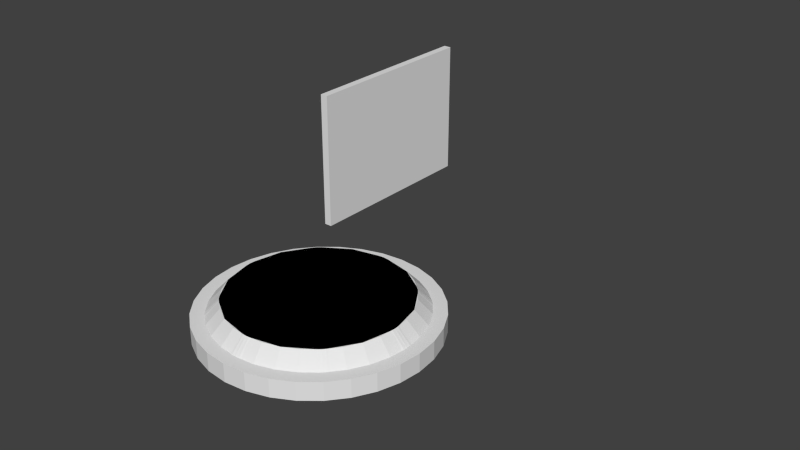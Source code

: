 # Source: liftplate3.blend  (saved by Blender 2.66.0; exported with 4.5.12 LTS)
import bpy
from mathutils import Matrix  # noqa: F401  (used for matrix-valued properties, if any)

bpy.ops.wm.read_factory_settings(use_empty=True)
scene = bpy.context.scene
scene.name = 'Scene'

# ---- collections
col_collection_1 = bpy.data.collections.new('Collection 1'); scene.collection.children.link(col_collection_1)

# ---- materials (node trees are filled in below, after node groups)
mat_ref = bpy.data.materials.new('Ref')
mat_ref.alpha_threshold = 0.0
mat_ref.use_transparent_shadow = False
mat_ref.preview_render_type = 'CUBE'
mat_ref.roughness = 0.5
mat_ref.line_color = (0.0, 0.0, 0.0, 1.0)

# ---- material node trees

# ---- world
world_world = bpy.data.worlds.new('World'); scene.world = world_world
world_world.color = (0.05088, 0.05088, 0.05088)
world_world.use_sun_shadow = False
world_world.sun_shadow_jitter_overblur = 0.0
world_world.cycles.sampling_method = 'MANUAL'
world_world.cycles.sample_map_resolution = 256

# ---- meshes
me_cylinder_002 = bpy.data.meshes.new('Cylinder.002')
me_cylinder_002.from_pydata([(0.0, 1.0, 0.0), (2.375e-08, 0.8, 2.5), (0.1951, 0.9808, 0.0), (0.1561, 0.7846, 2.5), (0.3827, 0.9239, 0.0), (0.3061, 0.7391, 2.5), (0.5556, 0.8315, 0.0), (0.4445, 0.6652, 2.5), (0.7071, 0.7071, 0.0), (0.5657, 0.5657, 2.5), (0.8315, 0.5556, 0.0), (0.6652, 0.4445, 2.5), (0.9239, 0.3827, 0.0), (0.7391, 0.3061, 2.5), (0.9808, 0.1951, 0.0), (0.7846, 0.1561, 2.5), (1.0, 7.55e-08, 0.0), (0.8, 1.174e-07, 2.5), (0.9808, -0.1951, 0.0), (0.7846, -0.1561, 2.5), (0.9239, -0.3827, 0.0), (0.7391, -0.3061, 2.5), (0.8315, -0.5556, 0.0), (0.6652, -0.4445, 2.5), (0.7071, -0.7071, 0.0), (0.5657, -0.5657, 2.5), (0.5556, -0.8315, 0.0), (0.4445, -0.6652, 2.5), (0.3827, -0.9239, 0.0), (0.3061, -0.7391, 2.5), (0.1951, -0.9808, 0.0), (0.1561, -0.7846, 2.5), (-3.258e-07, -1.0, 0.0), (-2.369e-07, -0.8, 2.5), (-0.1951, -0.9808, 0.0), (-0.1561, -0.7846, 2.5), (-0.3827, -0.9239, 0.0), (-0.3061, -0.7391, 2.5), (-0.5556, -0.8315, 0.0), (-0.4445, -0.6652, 2.5), (-0.7071, -0.7071, 0.0), (-0.5657, -0.5657, 2.5), (-0.8315, -0.5556, 0.0), (-0.6652, -0.4445, 2.5), (-0.9239, -0.3827, 0.0), (-0.7391, -0.3061, 2.5), (-0.9808, -0.1951, 0.0), (-0.7846, -0.1561, 2.5), (-1.0, 9.656e-07, 0.0), (-0.8, 8.295e-07, 2.5), (-0.9808, 0.1951, 0.0), (-0.7846, 0.1561, 2.5), (-0.9239, 0.3827, 0.0), (-0.7391, 0.3061, 2.5), (-0.8315, 0.5556, 0.0), (-0.6652, 0.4445, 2.5), (-0.7071, 0.7071, 0.0), (-0.5657, 0.5657, 2.5), (-0.5556, 0.8315, 0.0), (-0.4445, 0.6652, 2.5), (-0.3827, 0.9239, 0.0), (-0.3061, 0.7391, 2.5), (-0.1951, 0.9808, 0.0), (-0.1561, 0.7846, 2.5)], [], [(0, 1, 3, 2), (2, 3, 5, 4), (4, 5, 7, 6), (6, 7, 9, 8), (8, 9, 11, 10), (10, 11, 13, 12), (12, 13, 15, 14), (14, 15, 17, 16), (16, 17, 19, 18), (18, 19, 21, 20), (20, 21, 23, 22), (22, 23, 25, 24), (24, 25, 27, 26), (26, 27, 29, 28), (28, 29, 31, 30), (30, 31, 33, 32), (32, 33, 35, 34), (34, 35, 37, 36), (36, 37, 39, 38), (38, 39, 41, 40), (40, 41, 43, 42), (42, 43, 45, 44), (44, 45, 47, 46), (46, 47, 49, 48), (48, 49, 51, 50), (50, 51, 53, 52), (52, 53, 55, 54), (54, 55, 57, 56), (56, 57, 59, 58), (58, 59, 61, 60), (3, 1, 63, 61, 59, 57, 55, 53, 51, 49, 47, 45, 43, 41, 39, 37, 35, 33, 31, 29, 27, 25, 23, 21, 19, 17, 15, 13, 11, 9, 7, 5), (62, 63, 1, 0), (60, 61, 63, 62), (0, 2, 4, 6, 8, 10, 12, 14, 16, 18, 20, 22, 24, 26, 28, 30, 32, 34, 36, 38, 40, 42, 44, 46, 48, 50, 52, 54, 56, 58, 60, 62)])
me_cylinder_002.use_remesh_preserve_volume = False
me_cylinder_002.use_remesh_preserve_attributes = False
me_cylinder_002.use_mirror_vertex_groups = False
me_cylinder_002.update()
me_cylinder_001 = bpy.data.meshes.new('Cylinder.001')
me_cylinder_001.from_pydata([(0.0, 24.0, 0.0), (5.662e-07, 19.2, 5.0), (0.9422, 23.98, 0.0), (0.7538, 19.19, 5.0), (9.184, 22.17, 0.0), (7.348, 17.74, 5.0), (16.29, 17.62, 0.0), (13.03, 14.1, 5.0), (16.97, 16.97, 0.0), (13.58, 13.58, 5.0), (17.62, 16.29, 0.0), (14.1, 13.03, 5.0), (22.17, 9.184, 0.0), (17.74, 7.348, 5.0), (23.98, 0.9422, 0.0), (19.19, 0.7538, 5.0), (24.0, 1.812e-06, 0.0), (19.2, 3.047e-06, 5.0), (23.98, -0.9422, 0.0), (19.19, -0.7538, 5.0), (22.17, -9.184, 0.0), (17.74, -7.348, 5.0), (17.62, -16.29, 0.0), (14.1, -13.03, 5.0), (16.97, -16.97, 0.0), (13.58, -13.58, 5.0), (16.29, -17.62, 0.0), (13.03, -14.1, 5.0), (9.184, -22.17, 0.0), (7.348, -17.74, 5.0), (0.9422, -23.98, 0.0), (0.7538, -19.19, 5.0), (-7.82e-06, -24.0, 0.0), (-5.69e-06, -19.2, 5.0), (-0.9422, -23.98, 0.0), (-0.7538, -19.19, 5.0), (-9.184, -22.17, 0.0), (-7.348, -17.74, 5.0), (-16.29, -17.62, 0.0), (-13.03, -14.1, 5.0), (-16.97, -16.97, 0.0), (-13.58, -13.58, 5.0), (-17.62, -16.29, 0.0), (-14.1, -13.03, 5.0), (-22.17, -9.184, 0.0), (-17.74, -7.348, 5.0), (-23.98, -0.9422, 0.0), (-19.19, -0.7538, 5.0), (-24.0, 2.317e-05, 0.0), (-19.2, 2.014e-05, 5.0), (-23.98, 0.9423, 0.0), (-19.19, 0.7538, 5.0), (-22.17, 9.184, 0.0), (-17.74, 7.348, 5.0), (-17.62, 16.29, 0.0), (-14.1, 13.03, 5.0), (-16.97, 16.97, 0.0), (-13.58, 13.58, 5.0), (-16.29, 17.62, 0.0), (-13.03, 14.1, 5.0), (-9.184, 22.17, 0.0), (-7.347, 17.74, 5.0), (-0.9422, 23.98, 0.0), (-0.7538, 19.19, 5.0), (4.592e-07, 20.12, 4.0), (0.7901, 20.11, 4.0), (7.701, 18.59, 4.0), (13.66, 14.78, 4.0), (14.23, 14.23, 4.0), (14.78, 13.66, 4.0), (18.59, 7.701, 4.0), (20.11, 0.7901, 4.0), (20.12, 2.811e-06, 4.0), (20.11, -0.7901, 4.0), (18.59, -7.701, 4.0), (14.78, -13.66, 4.0), (14.23, -14.23, 4.0), (13.66, -14.78, 4.0), (7.701, -18.59, 4.0), (0.7901, -20.11, 4.0), (-6.138e-06, -20.12, 4.0), (-0.7901, -20.11, 4.0), (-7.701, -18.59, 4.0), (-13.66, -14.78, 4.0), (-14.23, -14.23, 4.0), (-14.78, -13.66, 4.0), (-18.59, -7.701, 4.0), (-20.11, -0.79, 4.0), (-20.12, 2.072e-05, 4.0), (-20.11, 0.7901, 4.0), (-18.59, 7.701, 4.0), (-14.78, 13.66, 4.0), (-14.23, 14.23, 4.0), (-13.66, 14.78, 4.0), (-7.701, 18.59, 4.0), (-0.79, 20.11, 4.0), (0.9047, 23.03, 1.0), (8.818, 21.29, 1.0), (15.64, 16.92, 1.0), (16.29, 16.29, 1.0), (16.92, 15.64, 1.0), (21.29, 8.818, 1.0), (23.03, 0.9047, 1.0), (23.04, 2.063e-06, 1.0), (23.03, -0.9047, 1.0), (21.29, -8.818, 1.0), (16.92, -15.64, 1.0), (16.29, -16.29, 1.0), (15.64, -16.92, 1.0), (8.818, -21.29, 1.0), (0.9047, -23.03, 1.0), (-7.418e-06, -23.04, 1.0), (-0.9047, -23.03, 1.0), (-8.818, -21.29, 1.0), (-15.64, -16.92, 1.0), (-16.29, -16.29, 1.0), (-16.92, -15.64, 1.0), (-21.29, -8.818, 1.0), (-23.03, -0.9046, 1.0), (-23.04, 2.257e-05, 1.0), (-23.03, 0.9047, 1.0), (-21.29, 8.818, 1.0), (-16.92, 15.64, 1.0), (-16.29, 16.29, 1.0), (-15.64, 16.92, 1.0), (-8.818, 21.29, 1.0), (-0.9046, 23.03, 1.0), (1.129e-07, 23.04, 1.0)], [], [(64, 1, 3, 65), (65, 3, 5, 66), (66, 5, 7, 67), (67, 7, 9, 68), (68, 9, 11, 69), (69, 11, 13, 70), (70, 13, 15, 71), (71, 15, 17, 72), (72, 17, 19, 73), (73, 19, 21, 74), (74, 21, 23, 75), (75, 23, 25, 76), (76, 25, 27, 77), (77, 27, 29, 78), (78, 29, 31, 79), (79, 31, 33, 80), (80, 33, 35, 81), (81, 35, 37, 82), (82, 37, 39, 83), (83, 39, 41, 84), (84, 41, 43, 85), (85, 43, 45, 86), (86, 45, 47, 87), (87, 47, 49, 88), (88, 49, 51, 89), (89, 51, 53, 90), (90, 53, 55, 91), (91, 55, 57, 92), (92, 57, 59, 93), (93, 59, 61, 94), (3, 1, 63, 61, 59, 57, 55, 53, 51, 49, 47, 45, 43, 41, 39, 37, 35, 33, 31, 29, 27, 25, 23, 21, 19, 17, 15, 13, 11, 9, 7, 5), (95, 63, 1, 64), (94, 61, 63, 95), (0, 2, 4, 6, 8, 10, 12, 14, 16, 18, 20, 22, 24, 26, 28, 30, 32, 34, 36, 38, 40, 42, 44, 46, 48, 50, 52, 54, 56, 58, 60, 62), (127, 64, 65, 96), (96, 65, 66, 97), (97, 66, 67, 98), (98, 67, 68, 99), (99, 68, 69, 100), (100, 69, 70, 101), (101, 70, 71, 102), (102, 71, 72, 103), (103, 72, 73, 104), (104, 73, 74, 105), (105, 74, 75, 106), (106, 75, 76, 107), (107, 76, 77, 108), (108, 77, 78, 109), (109, 78, 79, 110), (110, 79, 80, 111), (111, 80, 81, 112), (112, 81, 82, 113), (113, 82, 83, 114), (114, 83, 84, 115), (115, 84, 85, 116), (116, 85, 86, 117), (117, 86, 87, 118), (118, 87, 88, 119), (119, 88, 89, 120), (120, 89, 90, 121), (121, 90, 91, 122), (122, 91, 92, 123), (123, 92, 93, 124), (124, 93, 94, 125), (126, 95, 64, 127), (125, 94, 95, 126), (0, 127, 96, 2), (2, 96, 97, 4), (4, 97, 98, 6), (6, 98, 99, 8), (8, 99, 100, 10), (10, 100, 101, 12), (12, 101, 102, 14), (14, 102, 103, 16), (16, 103, 104, 18), (18, 104, 105, 20), (20, 105, 106, 22), (22, 106, 107, 24), (24, 107, 108, 26), (26, 108, 109, 28), (28, 109, 110, 30), (30, 110, 111, 32), (32, 111, 112, 34), (34, 112, 113, 36), (36, 113, 114, 38), (38, 114, 115, 40), (40, 115, 116, 42), (42, 116, 117, 44), (44, 117, 118, 46), (46, 118, 119, 48), (48, 119, 120, 50), (50, 120, 121, 52), (52, 121, 122, 54), (54, 122, 123, 56), (56, 123, 124, 58), (58, 124, 125, 60), (62, 126, 127, 0), (60, 125, 126, 62)])
me_cylinder_001.use_remesh_preserve_volume = False
me_cylinder_001.use_remesh_preserve_attributes = False
me_cylinder_001.use_mirror_vertex_groups = False
me_cylinder_001.update()
me_cylinder = bpy.data.meshes.new('Cylinder')
me_cylinder.from_pydata([(0.0, 1.0, -1.0), (0.0, 1.0, 1.0), (0.1951, 0.9808, -1.0), (0.1951, 0.9808, 1.0), (0.3827, 0.9239, -1.0), (0.3827, 0.9239, 1.0), (0.5556, 0.8315, -1.0), (0.5556, 0.8315, 1.0), (0.7071, 0.7071, -1.0), (0.7071, 0.7071, 1.0), (0.8315, 0.5556, -1.0), (0.8315, 0.5556, 1.0), (0.9239, 0.3827, -1.0), (0.9239, 0.3827, 1.0), (0.9808, 0.1951, -1.0), (0.9808, 0.1951, 1.0), (1.0, 7.55e-08, -1.0), (1.0, 7.55e-08, 1.0), (0.9808, -0.1951, -1.0), (0.9808, -0.1951, 1.0), (0.9239, -0.3827, -1.0), (0.9239, -0.3827, 1.0), (0.8315, -0.5556, -1.0), (0.8315, -0.5556, 1.0), (0.7071, -0.7071, -1.0), (0.7071, -0.7071, 1.0), (0.5556, -0.8315, -1.0), (0.5556, -0.8315, 1.0), (0.3827, -0.9239, -1.0), (0.3827, -0.9239, 1.0), (0.1951, -0.9808, -1.0), (0.1951, -0.9808, 1.0), (-3.258e-07, -1.0, -1.0), (-3.258e-07, -1.0, 1.0), (-0.1951, -0.9808, -1.0), (-0.1951, -0.9808, 1.0), (-0.3827, -0.9239, -1.0), (-0.3827, -0.9239, 1.0), (-0.5556, -0.8315, -1.0), (-0.5556, -0.8315, 1.0), (-0.7071, -0.7071, -1.0), (-0.7071, -0.7071, 1.0), (-0.8315, -0.5556, -1.0), (-0.8315, -0.5556, 1.0), (-0.9239, -0.3827, -1.0), (-0.9239, -0.3827, 1.0), (-0.9808, -0.1951, -1.0), (-0.9808, -0.1951, 1.0), (-1.0, 9.656e-07, -1.0), (-1.0, 9.656e-07, 1.0), (-0.9808, 0.1951, -1.0), (-0.9808, 0.1951, 1.0), (-0.9239, 0.3827, -1.0), (-0.9239, 0.3827, 1.0), (-0.8315, 0.5556, -1.0), (-0.8315, 0.5556, 1.0), (-0.7071, 0.7071, -1.0), (-0.7071, 0.7071, 1.0), (-0.5556, 0.8315, -1.0), (-0.5556, 0.8315, 1.0), (-0.3827, 0.9239, -1.0), (-0.3827, 0.9239, 1.0), (-0.1951, 0.9808, -1.0), (-0.1951, 0.9808, 1.0)], [], [(0, 1, 3, 2), (2, 3, 5, 4), (4, 5, 7, 6), (6, 7, 9, 8), (8, 9, 11, 10), (10, 11, 13, 12), (12, 13, 15, 14), (14, 15, 17, 16), (16, 17, 19, 18), (18, 19, 21, 20), (20, 21, 23, 22), (22, 23, 25, 24), (24, 25, 27, 26), (26, 27, 29, 28), (28, 29, 31, 30), (30, 31, 33, 32), (32, 33, 35, 34), (34, 35, 37, 36), (36, 37, 39, 38), (38, 39, 41, 40), (40, 41, 43, 42), (42, 43, 45, 44), (44, 45, 47, 46), (46, 47, 49, 48), (48, 49, 51, 50), (50, 51, 53, 52), (52, 53, 55, 54), (54, 55, 57, 56), (56, 57, 59, 58), (58, 59, 61, 60), (3, 1, 63, 61, 59, 57, 55, 53, 51, 49, 47, 45, 43, 41, 39, 37, 35, 33, 31, 29, 27, 25, 23, 21, 19, 17, 15, 13, 11, 9, 7, 5), (62, 63, 1, 0), (60, 61, 63, 62), (0, 2, 4, 6, 8, 10, 12, 14, 16, 18, 20, 22, 24, 26, 28, 30, 32, 34, 36, 38, 40, 42, 44, 46, 48, 50, 52, 54, 56, 58, 60, 62)])
me_cylinder.use_remesh_preserve_volume = False
me_cylinder.use_remesh_preserve_attributes = False
me_cylinder.use_mirror_vertex_groups = False
me_cylinder.update()
me_cube = bpy.data.meshes.new('Cube')
me_cube.from_pydata([(-1.0, -30.0, -25.0), (-1.0, 30.0, -25.0), (1.0, 30.0, -25.0), (1.0, -30.0, -25.0), (-1.0, -30.0, 25.0), (-1.0, 30.0, 25.0), (1.0, 30.0, 25.0), (1.0, -30.0, 25.0)], [], [(4, 5, 1, 0), (5, 6, 2, 1), (6, 7, 3, 2), (7, 4, 0, 3), (0, 1, 2, 3), (7, 6, 5, 4)])
_uv = me_cube.uv_layers.new(name='UVMap')
_uv.uv.foreach_set('vector', [1.0, 1.0, 0.0, 1.0, 0.0, 0.0, 1.0, 0.0, 1.0, 1.0, 0.0, 1.0, 0.0, 0.0, 1.0, 0.0, 1.0, 1.0, 0.0, 1.0, 0.0, 0.0, 1.0, 0.0, 1.0, 1.0, 0.0, 1.0, 0.0, 0.0, 1.0, 0.0, 1.0, 1.0, 0.0, 1.0, 0.0, 0.0, 1.0, 0.0, 1.0, 1.0, 0.0, 1.0, 0.0, 0.0, 1.0, 0.0])
me_cube.materials.append(mat_ref)
me_cube.use_remesh_preserve_volume = False
me_cube.use_remesh_preserve_attributes = False
me_cube.use_mirror_vertex_groups = False
me_cube.update()

# ---- objects
ob_cylinder_002 = bpy.data.objects.new('Cylinder.002', me_cylinder_002)
ob_cylinder_001 = bpy.data.objects.new('Cylinder.001', me_cylinder_001)
ob_cylinder = bpy.data.objects.new('Cylinder', me_cylinder)
ob_cube = bpy.data.objects.new('Cube', me_cube)

# ---- transforms, parenting, visibility, modifiers, constraints
ob_cylinder_002.location = (0.0, 0.0, 0.0)
ob_cylinder_002.scale = (24.0, 24.0, 2.0)
ob_cylinder_002.lineart.crease_threshold = 0.0
ob_cylinder_001.location = (0.0, 0.0, 0.0)
ob_cylinder_001.lineart.crease_threshold = 0.0
ob_cylinder.location = (0.0, 0.0, 0.0)
ob_cylinder.scale = (25.0, 25.0, 2.0)
ob_cylinder.lineart.crease_threshold = 0.0
ob_cube.location = (-50.0, 80.0, 0.0)
ob_cube.scale = (1.0, 0.8333, 0.72)
ob_cube.lineart.crease_threshold = 0.0

# ---- collection membership
col_collection_1.objects.link(ob_cylinder_002)
col_collection_1.objects.link(ob_cylinder_001)
col_collection_1.objects.link(ob_cylinder)
col_collection_1.objects.link(ob_cube)

# ---- scene / render settings (as saved in the file)
scene.frame_start = 1; scene.frame_end = 250; scene.frame_set(35)
scene.render.engine = 'BLENDER_EEVEE_NEXT'
scene.render.image_settings.color_mode = 'RGB'
scene.render.image_settings.compression = 90
scene.render.resolution_percentage = 50
scene.render.dither_intensity = 0.0
scene.render.bake_margin = 2
scene.render.bake_bias = 0.0
scene.cycles.use_denoising = False
scene.cycles.samples = 10
scene.cycles.sampling_pattern = 'TABULATED_SOBOL'
scene.cycles.light_sampling_threshold = 0.0
scene.cycles.use_adaptive_sampling = False
scene.cycles.use_light_tree = False
scene.cycles.blur_glossy = 0.0
scene.cycles.volume_bounces = 1
scene.cycles.pixel_filter_type = 'GAUSSIAN'
scene.cycles.sample_clamp_indirect = 0.0
scene.view_settings.view_transform = 'Standard'
bpy.context.view_layer.update()

# ---- added for rendering (the .blend has no active camera and no usable light): camera, sun
cam_auto = bpy.data.cameras.new('AutoCamera')
cam_auto.lens = 50.0
cam_auto.sensor_width = 36.0
cam_auto.clip_end = 2514.05
ob_auto_camera = bpy.data.objects.new('AutoCamera', cam_auto)
scene.collection.objects.link(ob_auto_camera)
ob_auto_camera.location = (130.252, -131.902, 114.601)
ob_auto_camera.rotation_euler = (1.09748, -7.21219e-08, 0.694738)
scene.camera = ob_auto_camera
light_auto_sun = bpy.data.lights.new('AutoSun', 'SUN')
light_auto_sun.energy = 3.0
light_auto_sun.angle = 0.0523599
ob_auto_sun = bpy.data.objects.new('AutoSun', light_auto_sun)
scene.collection.objects.link(ob_auto_sun)
ob_auto_sun.rotation_euler = (0.872665, 0.174533, 0.523599)
bpy.context.view_layer.update()
